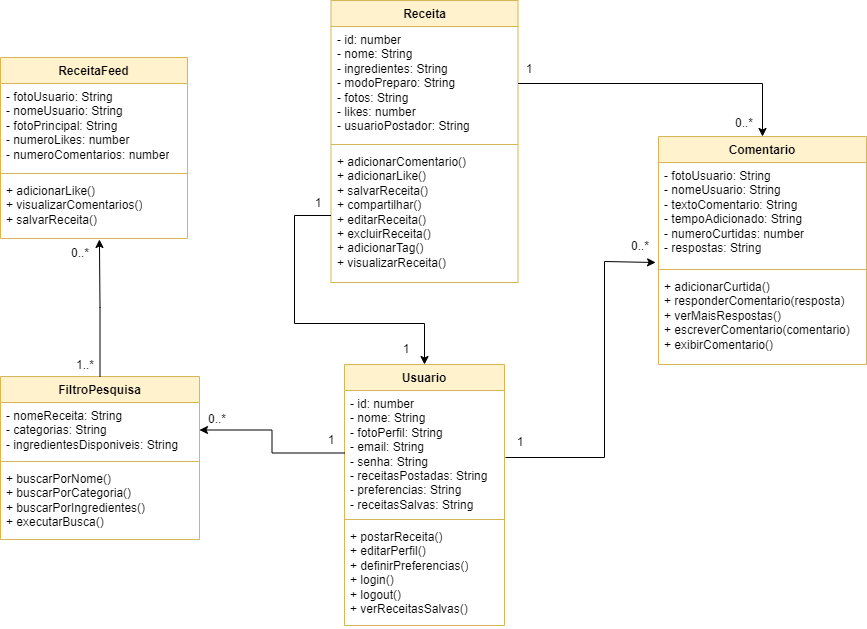

The diagram above was exported from draw.io. Its source (the exported page's mxGraphModel, read from the mxfile embedded in the PNG):
<mxGraphModel dx="1702" dy="1106" grid="0" gridSize="10" guides="1" tooltips="1" connect="1" arrows="1" fold="1" page="0" pageScale="1" pageWidth="827" pageHeight="1169" background="none" math="0" shadow="0">
  <root>
    <mxCell id="WIyWlLk6GJQsqaUBKTNV-0" />
    <mxCell id="WIyWlLk6GJQsqaUBKTNV-1" parent="WIyWlLk6GJQsqaUBKTNV-0" />
    <mxCell id="WIvtLKS5KJyySkYE0_6_-4" value="Usuario" style="swimlane;fontStyle=1;align=center;verticalAlign=top;childLayout=stackLayout;horizontal=1;startSize=26;horizontalStack=0;resizeParent=1;resizeParentMax=0;resizeLast=0;collapsible=1;marginBottom=0;whiteSpace=wrap;html=1;fillColor=#fff2cc;strokeColor=#d6b656;" parent="WIyWlLk6GJQsqaUBKTNV-1" vertex="1">
      <mxGeometry x="333" y="279" width="160" height="261" as="geometry" />
    </mxCell>
    <mxCell id="WIvtLKS5KJyySkYE0_6_-5" value="- id: number&lt;div&gt;- nome: String&lt;/div&gt;&lt;div&gt;- fotoPerfil: String&lt;/div&gt;&lt;div&gt;- email: String&lt;/div&gt;&lt;div&gt;- senha: String&lt;/div&gt;&lt;div&gt;- receitasPostadas: String&lt;/div&gt;&lt;div&gt;- preferencias: String&lt;/div&gt;&lt;div&gt;- receitasSalvas: String&lt;/div&gt;" style="text;strokeColor=none;fillColor=none;align=left;verticalAlign=top;spacingLeft=4;spacingRight=4;overflow=hidden;rotatable=0;points=[[0,0.5],[1,0.5]];portConstraint=eastwest;whiteSpace=wrap;html=1;" parent="WIvtLKS5KJyySkYE0_6_-4" vertex="1">
      <mxGeometry y="26" width="160" height="125" as="geometry" />
    </mxCell>
    <mxCell id="WIvtLKS5KJyySkYE0_6_-6" value="" style="line;strokeWidth=1;fillColor=none;align=left;verticalAlign=middle;spacingTop=-1;spacingLeft=3;spacingRight=3;rotatable=0;labelPosition=right;points=[];portConstraint=eastwest;strokeColor=inherit;" parent="WIvtLKS5KJyySkYE0_6_-4" vertex="1">
      <mxGeometry y="151" width="160" height="8" as="geometry" />
    </mxCell>
    <mxCell id="WIvtLKS5KJyySkYE0_6_-7" value="+ postarReceita()&lt;div&gt;+ editarPerfil()&lt;/div&gt;&lt;div&gt;+ definirPreferencias()&lt;/div&gt;&lt;div&gt;+ login()&lt;/div&gt;&lt;div&gt;+ logout()&lt;/div&gt;&lt;div&gt;+ verReceitasSalvas()&lt;/div&gt;" style="text;strokeColor=none;fillColor=none;align=left;verticalAlign=top;spacingLeft=4;spacingRight=4;overflow=hidden;rotatable=0;points=[[0,0.5],[1,0.5]];portConstraint=eastwest;whiteSpace=wrap;html=1;" parent="WIvtLKS5KJyySkYE0_6_-4" vertex="1">
      <mxGeometry y="159" width="160" height="102" as="geometry" />
    </mxCell>
    <mxCell id="WIvtLKS5KJyySkYE0_6_-8" value="FiltroPesquisa" style="swimlane;fontStyle=1;align=center;verticalAlign=top;childLayout=stackLayout;horizontal=1;startSize=26;horizontalStack=0;resizeParent=1;resizeParentMax=0;resizeLast=0;collapsible=1;marginBottom=0;whiteSpace=wrap;html=1;fillColor=#fff2cc;strokeColor=#d6b656;" parent="WIyWlLk6GJQsqaUBKTNV-1" vertex="1">
      <mxGeometry x="-11" y="291" width="199" height="163" as="geometry">
        <mxRectangle x="467" y="72" width="111" height="26" as="alternateBounds" />
      </mxGeometry>
    </mxCell>
    <mxCell id="WIvtLKS5KJyySkYE0_6_-9" value="- nomeReceita: String&lt;div&gt;- categorias: String&lt;/div&gt;&lt;div&gt;- ingredientesDisponiveis: String&lt;/div&gt;" style="text;strokeColor=none;fillColor=none;align=left;verticalAlign=top;spacingLeft=4;spacingRight=4;overflow=hidden;rotatable=0;points=[[0,0.5],[1,0.5]];portConstraint=eastwest;whiteSpace=wrap;html=1;" parent="WIvtLKS5KJyySkYE0_6_-8" vertex="1">
      <mxGeometry y="26" width="199" height="55" as="geometry" />
    </mxCell>
    <mxCell id="WIvtLKS5KJyySkYE0_6_-10" value="" style="line;strokeWidth=1;fillColor=none;align=left;verticalAlign=middle;spacingTop=-1;spacingLeft=3;spacingRight=3;rotatable=0;labelPosition=right;points=[];portConstraint=eastwest;strokeColor=inherit;" parent="WIvtLKS5KJyySkYE0_6_-8" vertex="1">
      <mxGeometry y="81" width="199" height="8" as="geometry" />
    </mxCell>
    <mxCell id="WIvtLKS5KJyySkYE0_6_-11" value="+ buscarPorNome()&lt;div&gt;+ buscarPorCategoria()&lt;/div&gt;&lt;div&gt;+ buscarPorIngredientes()&lt;/div&gt;&lt;div&gt;+ executarBusca()&lt;/div&gt;" style="text;strokeColor=none;fillColor=none;align=left;verticalAlign=top;spacingLeft=4;spacingRight=4;overflow=hidden;rotatable=0;points=[[0,0.5],[1,0.5]];portConstraint=eastwest;whiteSpace=wrap;html=1;" parent="WIvtLKS5KJyySkYE0_6_-8" vertex="1">
      <mxGeometry y="89" width="199" height="74" as="geometry" />
    </mxCell>
    <mxCell id="WIvtLKS5KJyySkYE0_6_-12" value="ReceitaFeed" style="swimlane;fontStyle=1;align=center;verticalAlign=top;childLayout=stackLayout;horizontal=1;startSize=26;horizontalStack=0;resizeParent=1;resizeParentMax=0;resizeLast=0;collapsible=1;marginBottom=0;whiteSpace=wrap;html=1;fillColor=#fff2cc;strokeColor=#d6b656;" parent="WIyWlLk6GJQsqaUBKTNV-1" vertex="1">
      <mxGeometry x="-11" y="-28" width="187" height="181" as="geometry" />
    </mxCell>
    <mxCell id="WIvtLKS5KJyySkYE0_6_-13" value="- fotoUsuario: String&lt;div&gt;- nomeUsuario: String&lt;/div&gt;&lt;div&gt;- fotoPrincipal: String&lt;/div&gt;&lt;div&gt;- numeroLikes: number&lt;/div&gt;&lt;div&gt;- numeroComentarios: number&lt;/div&gt;" style="text;strokeColor=none;fillColor=none;align=left;verticalAlign=top;spacingLeft=4;spacingRight=4;overflow=hidden;rotatable=0;points=[[0,0.5],[1,0.5]];portConstraint=eastwest;whiteSpace=wrap;html=1;" parent="WIvtLKS5KJyySkYE0_6_-12" vertex="1">
      <mxGeometry y="26" width="187" height="86" as="geometry" />
    </mxCell>
    <mxCell id="WIvtLKS5KJyySkYE0_6_-14" value="" style="line;strokeWidth=1;fillColor=none;align=left;verticalAlign=middle;spacingTop=-1;spacingLeft=3;spacingRight=3;rotatable=0;labelPosition=right;points=[];portConstraint=eastwest;strokeColor=inherit;" parent="WIvtLKS5KJyySkYE0_6_-12" vertex="1">
      <mxGeometry y="112" width="187" height="8" as="geometry" />
    </mxCell>
    <mxCell id="WIvtLKS5KJyySkYE0_6_-15" value="+ adicionarLike()&lt;div&gt;+ visualizarComentarios()&lt;/div&gt;&lt;div&gt;+ salvarReceita()&lt;/div&gt;" style="text;strokeColor=none;fillColor=none;align=left;verticalAlign=top;spacingLeft=4;spacingRight=4;overflow=hidden;rotatable=0;points=[[0,0.5],[1,0.5]];portConstraint=eastwest;whiteSpace=wrap;html=1;" parent="WIvtLKS5KJyySkYE0_6_-12" vertex="1">
      <mxGeometry y="120" width="187" height="61" as="geometry" />
    </mxCell>
    <mxCell id="WIvtLKS5KJyySkYE0_6_-16" value="Comentario" style="swimlane;fontStyle=1;align=center;verticalAlign=top;childLayout=stackLayout;horizontal=1;startSize=26;horizontalStack=0;resizeParent=1;resizeParentMax=0;resizeLast=0;collapsible=1;marginBottom=0;whiteSpace=wrap;html=1;fillColor=#fff2cc;strokeColor=#d6b656;" parent="WIyWlLk6GJQsqaUBKTNV-1" vertex="1">
      <mxGeometry x="647" y="51" width="208" height="228" as="geometry" />
    </mxCell>
    <mxCell id="WIvtLKS5KJyySkYE0_6_-36" value="- fotoUsuario: String&lt;div&gt;- nomeUsuario: String&lt;/div&gt;&lt;div&gt;- textoComentario: String&lt;/div&gt;&lt;div&gt;- tempoAdicionado: String&lt;/div&gt;&lt;div&gt;- numeroCurtidas: number&lt;/div&gt;&lt;div&gt;- respostas: String&lt;/div&gt;" style="text;strokeColor=none;fillColor=none;align=left;verticalAlign=top;spacingLeft=4;spacingRight=4;overflow=hidden;rotatable=0;points=[[0,0.5],[1,0.5]];portConstraint=eastwest;whiteSpace=wrap;html=1;" parent="WIvtLKS5KJyySkYE0_6_-16" vertex="1">
      <mxGeometry y="26" width="208" height="103" as="geometry" />
    </mxCell>
    <mxCell id="WIvtLKS5KJyySkYE0_6_-18" value="" style="line;strokeWidth=1;fillColor=none;align=left;verticalAlign=middle;spacingTop=-1;spacingLeft=3;spacingRight=3;rotatable=0;labelPosition=right;points=[];portConstraint=eastwest;strokeColor=inherit;" parent="WIvtLKS5KJyySkYE0_6_-16" vertex="1">
      <mxGeometry y="129" width="208" height="8" as="geometry" />
    </mxCell>
    <mxCell id="WIvtLKS5KJyySkYE0_6_-19" value="+ adicionarCurtida()&lt;div&gt;+ responderComentario(resposta)&lt;/div&gt;&lt;div&gt;+ verMaisRespostas()&lt;/div&gt;&lt;div&gt;+ escreverComentario(comentario)&lt;/div&gt;&lt;div&gt;+ exibirComentario()&lt;/div&gt;" style="text;strokeColor=none;fillColor=none;align=left;verticalAlign=top;spacingLeft=4;spacingRight=4;overflow=hidden;rotatable=0;points=[[0,0.5],[1,0.5]];portConstraint=eastwest;whiteSpace=wrap;html=1;" parent="WIvtLKS5KJyySkYE0_6_-16" vertex="1">
      <mxGeometry y="137" width="208" height="91" as="geometry" />
    </mxCell>
    <mxCell id="WIvtLKS5KJyySkYE0_6_-0" value="Receita" style="swimlane;fontStyle=1;align=center;verticalAlign=top;childLayout=stackLayout;horizontal=1;startSize=26;horizontalStack=0;resizeParent=1;resizeParentMax=0;resizeLast=0;collapsible=1;marginBottom=0;whiteSpace=wrap;html=1;fillColor=#fff2cc;strokeColor=#d6b656;" parent="WIyWlLk6GJQsqaUBKTNV-1" vertex="1">
      <mxGeometry x="319.5" y="-85" width="187" height="282" as="geometry" />
    </mxCell>
    <mxCell id="WIvtLKS5KJyySkYE0_6_-1" value="- id: number&lt;div&gt;- nome: String&lt;/div&gt;&lt;div&gt;- ingredientes: String&lt;/div&gt;&lt;div&gt;- modoPreparo: String&lt;/div&gt;&lt;div&gt;- fotos: String&lt;/div&gt;&lt;div&gt;- likes: number&lt;/div&gt;&lt;div&gt;- usuarioPostador: String&lt;/div&gt;" style="text;strokeColor=none;fillColor=none;align=left;verticalAlign=top;spacingLeft=4;spacingRight=4;overflow=hidden;rotatable=0;points=[[0,0.5],[1,0.5]];portConstraint=eastwest;whiteSpace=wrap;html=1;" parent="WIvtLKS5KJyySkYE0_6_-0" vertex="1">
      <mxGeometry y="26" width="187" height="114" as="geometry" />
    </mxCell>
    <mxCell id="WIvtLKS5KJyySkYE0_6_-2" value="" style="line;strokeWidth=1;fillColor=none;align=left;verticalAlign=middle;spacingTop=-1;spacingLeft=3;spacingRight=3;rotatable=0;labelPosition=right;points=[];portConstraint=eastwest;strokeColor=inherit;" parent="WIvtLKS5KJyySkYE0_6_-0" vertex="1">
      <mxGeometry y="140" width="187" height="8" as="geometry" />
    </mxCell>
    <mxCell id="WIvtLKS5KJyySkYE0_6_-3" value="+ adicionarComentario()&lt;div&gt;+ adicionarLike()&lt;/div&gt;&lt;div&gt;+ salvarReceita()&lt;/div&gt;&lt;div&gt;+ compartilhar()&lt;/div&gt;&lt;div&gt;+ editarReceita()&lt;/div&gt;&lt;div&gt;+ excluirReceita()&lt;/div&gt;&lt;div&gt;+ adicionarTag()&lt;/div&gt;&lt;div&gt;+ visualizarReceita()&lt;/div&gt;" style="text;strokeColor=none;fillColor=none;align=left;verticalAlign=top;spacingLeft=4;spacingRight=4;overflow=hidden;rotatable=0;points=[[0,0.5],[1,0.5]];portConstraint=eastwest;whiteSpace=wrap;html=1;" parent="WIvtLKS5KJyySkYE0_6_-0" vertex="1">
      <mxGeometry y="148" width="187" height="134" as="geometry" />
    </mxCell>
    <mxCell id="WIvtLKS5KJyySkYE0_6_-34" style="edgeStyle=orthogonalEdgeStyle;rounded=0;orthogonalLoop=1;jettySize=auto;html=1;exitX=0;exitY=0.5;exitDx=0;exitDy=0;entryX=0.5;entryY=0;entryDx=0;entryDy=0;" parent="WIyWlLk6GJQsqaUBKTNV-1" source="WIvtLKS5KJyySkYE0_6_-3" target="WIvtLKS5KJyySkYE0_6_-4" edge="1">
      <mxGeometry relative="1" as="geometry">
        <Array as="points">
          <mxPoint x="283" y="130" />
          <mxPoint x="283" y="238" />
          <mxPoint x="413" y="238" />
        </Array>
      </mxGeometry>
    </mxCell>
    <mxCell id="WIvtLKS5KJyySkYE0_6_-38" style="edgeStyle=orthogonalEdgeStyle;rounded=0;orthogonalLoop=1;jettySize=auto;html=1;exitX=1;exitY=0.5;exitDx=0;exitDy=0;entryX=0.5;entryY=0;entryDx=0;entryDy=0;" parent="WIyWlLk6GJQsqaUBKTNV-1" source="WIvtLKS5KJyySkYE0_6_-1" target="WIvtLKS5KJyySkYE0_6_-16" edge="1">
      <mxGeometry relative="1" as="geometry" />
    </mxCell>
    <mxCell id="WIvtLKS5KJyySkYE0_6_-42" style="edgeStyle=orthogonalEdgeStyle;rounded=0;orthogonalLoop=1;jettySize=auto;html=1;exitX=0.5;exitY=0;exitDx=0;exitDy=0;entryX=0.529;entryY=1.016;entryDx=0;entryDy=0;entryPerimeter=0;" parent="WIyWlLk6GJQsqaUBKTNV-1" source="WIvtLKS5KJyySkYE0_6_-8" target="WIvtLKS5KJyySkYE0_6_-15" edge="1">
      <mxGeometry relative="1" as="geometry" />
    </mxCell>
    <mxCell id="WIvtLKS5KJyySkYE0_6_-43" value="1" style="text;html=1;align=center;verticalAlign=middle;whiteSpace=wrap;rounded=0;" parent="WIyWlLk6GJQsqaUBKTNV-1" vertex="1">
      <mxGeometry x="479" y="342" width="60" height="30" as="geometry" />
    </mxCell>
    <mxCell id="WIvtLKS5KJyySkYE0_6_-44" value="0..*" style="text;html=1;align=center;verticalAlign=middle;whiteSpace=wrap;rounded=0;" parent="WIyWlLk6GJQsqaUBKTNV-1" vertex="1">
      <mxGeometry x="599" y="146" width="60" height="30" as="geometry" />
    </mxCell>
    <mxCell id="WIvtLKS5KJyySkYE0_6_-46" value="1" style="text;html=1;align=center;verticalAlign=middle;whiteSpace=wrap;rounded=0;" parent="WIyWlLk6GJQsqaUBKTNV-1" vertex="1">
      <mxGeometry x="277" y="103" width="60" height="30" as="geometry" />
    </mxCell>
    <mxCell id="WIvtLKS5KJyySkYE0_6_-47" value="1" style="text;html=1;align=center;verticalAlign=middle;whiteSpace=wrap;rounded=0;" parent="WIyWlLk6GJQsqaUBKTNV-1" vertex="1">
      <mxGeometry x="365" y="249" width="60" height="30" as="geometry" />
    </mxCell>
    <mxCell id="WIvtLKS5KJyySkYE0_6_-48" value="1" style="text;html=1;align=center;verticalAlign=middle;whiteSpace=wrap;rounded=0;" parent="WIyWlLk6GJQsqaUBKTNV-1" vertex="1">
      <mxGeometry x="488" y="-31" width="60" height="30" as="geometry" />
    </mxCell>
    <mxCell id="WIvtLKS5KJyySkYE0_6_-49" value="0..*" style="text;html=1;align=center;verticalAlign=middle;whiteSpace=wrap;rounded=0;" parent="WIyWlLk6GJQsqaUBKTNV-1" vertex="1">
      <mxGeometry x="703" y="23" width="60" height="30" as="geometry" />
    </mxCell>
    <mxCell id="WIvtLKS5KJyySkYE0_6_-50" value="1..*" style="text;html=1;align=center;verticalAlign=middle;whiteSpace=wrap;rounded=0;" parent="WIyWlLk6GJQsqaUBKTNV-1" vertex="1">
      <mxGeometry x="44" y="265" width="60" height="30" as="geometry" />
    </mxCell>
    <mxCell id="WIvtLKS5KJyySkYE0_6_-51" value="0..*" style="text;html=1;align=center;verticalAlign=middle;whiteSpace=wrap;rounded=0;" parent="WIyWlLk6GJQsqaUBKTNV-1" vertex="1">
      <mxGeometry x="39" y="153" width="60" height="30" as="geometry" />
    </mxCell>
    <mxCell id="WIvtLKS5KJyySkYE0_6_-52" style="edgeStyle=orthogonalEdgeStyle;rounded=0;orthogonalLoop=1;jettySize=auto;html=1;" parent="WIyWlLk6GJQsqaUBKTNV-1" source="WIvtLKS5KJyySkYE0_6_-5" target="WIvtLKS5KJyySkYE0_6_-9" edge="1">
      <mxGeometry relative="1" as="geometry" />
    </mxCell>
    <mxCell id="WIvtLKS5KJyySkYE0_6_-53" value="1" style="text;html=1;align=center;verticalAlign=middle;whiteSpace=wrap;rounded=0;" parent="WIyWlLk6GJQsqaUBKTNV-1" vertex="1">
      <mxGeometry x="290" y="340" width="60" height="30" as="geometry" />
    </mxCell>
    <mxCell id="WIvtLKS5KJyySkYE0_6_-54" value="0..*" style="text;html=1;align=center;verticalAlign=middle;whiteSpace=wrap;rounded=0;" parent="WIyWlLk6GJQsqaUBKTNV-1" vertex="1">
      <mxGeometry x="176" y="319" width="60" height="30" as="geometry" />
    </mxCell>
    <mxCell id="8KAJAiuEwxh2kdjwHjS2-3" style="edgeStyle=orthogonalEdgeStyle;rounded=0;orthogonalLoop=1;jettySize=auto;html=1;exitX=0.25;exitY=1;exitDx=0;exitDy=0;entryX=-0.014;entryY=0.971;entryDx=0;entryDy=0;entryPerimeter=0;" edge="1" parent="WIyWlLk6GJQsqaUBKTNV-1" source="WIvtLKS5KJyySkYE0_6_-43" target="WIvtLKS5KJyySkYE0_6_-36">
      <mxGeometry relative="1" as="geometry">
        <Array as="points">
          <mxPoint x="593" y="372" />
          <mxPoint x="593" y="176" />
        </Array>
      </mxGeometry>
    </mxCell>
  </root>
</mxGraphModel>